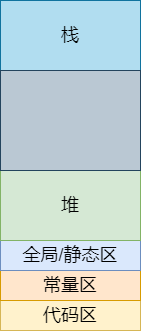

The diagram above was exported from draw.io. Its source (the exported page's mxGraphModel, read from the mxfile embedded in the PNG):
<mxGraphModel dx="650" dy="396" grid="1" gridSize="10" guides="1" tooltips="1" connect="1" arrows="1" fold="1" page="1" pageScale="1" pageWidth="827" pageHeight="1169" math="0" shadow="0">
  <root>
    <mxCell id="0" />
    <mxCell id="1" parent="0" />
    <mxCell id="iGDU_WmJgpMB4U0RFt-v-1" value="&lt;font style=&quot;font-size: 18px&quot;&gt;代码区&lt;/font&gt;" style="rounded=0;whiteSpace=wrap;html=1;fillColor=#fff2cc;strokeColor=#d6b656;" vertex="1" parent="1">
      <mxGeometry x="340" y="720" width="140" height="30" as="geometry" />
    </mxCell>
    <mxCell id="iGDU_WmJgpMB4U0RFt-v-2" value="&lt;font style=&quot;font-size: 18px&quot;&gt;常量区&lt;/font&gt;" style="rounded=0;whiteSpace=wrap;html=1;fillColor=#ffe6cc;strokeColor=#d79b00;" vertex="1" parent="1">
      <mxGeometry x="340" y="690" width="120" height="30" as="geometry" />
    </mxCell>
    <mxCell id="iGDU_WmJgpMB4U0RFt-v-3" value="&lt;font style=&quot;font-size: 18px&quot;&gt;常量区&lt;/font&gt;" style="rounded=0;whiteSpace=wrap;html=1;fillColor=#ffe6cc;strokeColor=#d79b00;" vertex="1" parent="1">
      <mxGeometry x="340" y="690" width="140" height="30" as="geometry" />
    </mxCell>
    <mxCell id="iGDU_WmJgpMB4U0RFt-v-4" value="&lt;font style=&quot;font-size: 18px&quot;&gt;全局/静态区&lt;/font&gt;" style="rounded=0;whiteSpace=wrap;html=1;fillColor=#dae8fc;strokeColor=#6c8ebf;" vertex="1" parent="1">
      <mxGeometry x="340" y="660" width="140" height="30" as="geometry" />
    </mxCell>
    <mxCell id="iGDU_WmJgpMB4U0RFt-v-5" value="&lt;span style=&quot;font-size: 18px&quot;&gt;堆&lt;/span&gt;" style="rounded=0;whiteSpace=wrap;html=1;fillColor=#d5e8d4;strokeColor=#82b366;" vertex="1" parent="1">
      <mxGeometry x="340" y="590" width="140" height="70" as="geometry" />
    </mxCell>
    <mxCell id="iGDU_WmJgpMB4U0RFt-v-6" value="&lt;span style=&quot;font-size: 18px&quot;&gt;栈&lt;/span&gt;" style="rounded=0;whiteSpace=wrap;html=1;fillColor=#b1ddf0;strokeColor=#10739e;" vertex="1" parent="1">
      <mxGeometry x="340" y="420" width="140" height="70" as="geometry" />
    </mxCell>
    <mxCell id="iGDU_WmJgpMB4U0RFt-v-7" value="" style="rounded=0;whiteSpace=wrap;html=1;fillColor=#bac8d3;strokeColor=#23445d;" vertex="1" parent="1">
      <mxGeometry x="340" y="490" width="140" height="100" as="geometry" />
    </mxCell>
  </root>
</mxGraphModel>